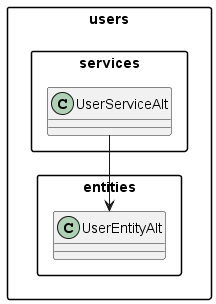

The diagram above was rendered by PlantUML. Its source (embedded in the PNG):
@startuml UniTalentsUML-FrontEnd-users
skinparam componentStyle rectangle
skinparam packageStyle rectangle
skinparam classAttributeIconSize 0

package "users" {
    package "entities" {
        class UserEntityAlt
    }
    package "services" {
        class UserServiceAlt
    }

    UserServiceAlt --> UserEntityAlt
}
@enduml